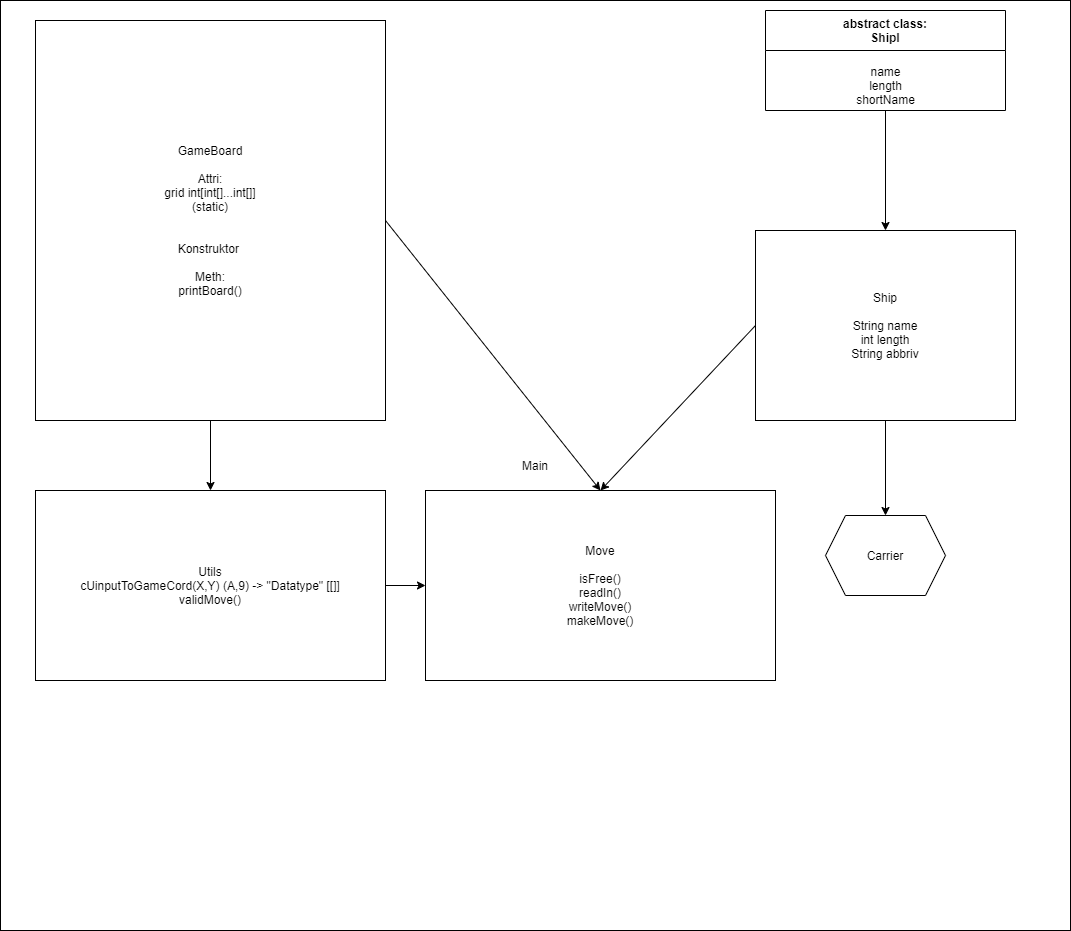

The diagram above was exported from draw.io. Its source (the exported page's mxGraphModel, read from the mxfile embedded in the PNG):
<mxGraphModel dx="1303" dy="645" grid="1" gridSize="10" guides="1" tooltips="1" connect="1" arrows="1" fold="1" page="1" pageScale="1" pageWidth="827" pageHeight="1169" math="0" shadow="0">
  <root>
    <mxCell id="0" />
    <mxCell id="1" parent="0" />
    <mxCell id="4WIgGZTic7nyFNxEPBdx-1" value="Main" style="rounded=0;whiteSpace=wrap;html=1;" parent="1" vertex="1">
      <mxGeometry x="35" y="40" width="1070" height="930" as="geometry" />
    </mxCell>
    <mxCell id="4WIgGZTic7nyFNxEPBdx-2" value="GameBoard&lt;br&gt;&lt;br&gt;Attri:&lt;br&gt;grid int[int[]...int[]]&lt;br&gt;(static)&lt;br&gt;&lt;br&gt;&lt;br&gt;Konstruktor&amp;nbsp;&lt;br&gt;&lt;br&gt;Meth:&lt;br&gt;printBoard()" style="rounded=0;whiteSpace=wrap;html=1;" parent="1" vertex="1">
      <mxGeometry x="70" y="60" width="350" height="400" as="geometry" />
    </mxCell>
    <mxCell id="4WIgGZTic7nyFNxEPBdx-3" value="Ship&lt;br&gt;&lt;br&gt;String name&lt;br&gt;int length&lt;br&gt;String abbriv" style="rounded=0;whiteSpace=wrap;html=1;" parent="1" vertex="1">
      <mxGeometry x="790" y="270" width="260" height="190" as="geometry" />
    </mxCell>
    <mxCell id="4WIgGZTic7nyFNxEPBdx-4" value="Carrier" style="shape=hexagon;perimeter=hexagonPerimeter2;whiteSpace=wrap;html=1;fixedSize=1;" parent="1" vertex="1">
      <mxGeometry x="860" y="555" width="120" height="80" as="geometry" />
    </mxCell>
    <mxCell id="4WIgGZTic7nyFNxEPBdx-5" value="" style="endArrow=classic;html=1;exitX=0.5;exitY=1;exitDx=0;exitDy=0;entryX=0.5;entryY=0;entryDx=0;entryDy=0;" parent="1" source="4WIgGZTic7nyFNxEPBdx-3" target="4WIgGZTic7nyFNxEPBdx-4" edge="1">
      <mxGeometry width="50" height="50" relative="1" as="geometry">
        <mxPoint x="740" y="470" as="sourcePoint" />
        <mxPoint x="790" y="420" as="targetPoint" />
      </mxGeometry>
    </mxCell>
    <mxCell id="4WIgGZTic7nyFNxEPBdx-11" value="Utils&lt;br&gt;cUinputToGameCord(X,Y) (A,9) -&amp;gt; &quot;Datatype&quot; [[]]&lt;br&gt;validMove()&lt;br&gt;" style="rounded=0;whiteSpace=wrap;html=1;" parent="1" vertex="1">
      <mxGeometry x="70" y="530" width="350" height="190" as="geometry" />
    </mxCell>
    <mxCell id="4WIgGZTic7nyFNxEPBdx-12" value="Move&lt;br&gt;&lt;br&gt;isFree()&lt;br&gt;readIn()&lt;br&gt;writeMove()&lt;br&gt;makeMove()" style="rounded=0;whiteSpace=wrap;html=1;" parent="1" vertex="1">
      <mxGeometry x="460" y="530" width="350" height="190" as="geometry" />
    </mxCell>
    <mxCell id="4WIgGZTic7nyFNxEPBdx-13" value="" style="endArrow=classic;html=1;exitX=0.5;exitY=1;exitDx=0;exitDy=0;entryX=0.5;entryY=0;entryDx=0;entryDy=0;" parent="1" source="4WIgGZTic7nyFNxEPBdx-2" target="4WIgGZTic7nyFNxEPBdx-11" edge="1">
      <mxGeometry width="50" height="50" relative="1" as="geometry">
        <mxPoint x="250" y="540" as="sourcePoint" />
        <mxPoint x="300" y="490" as="targetPoint" />
      </mxGeometry>
    </mxCell>
    <mxCell id="4WIgGZTic7nyFNxEPBdx-15" value="" style="endArrow=classic;html=1;exitX=0.5;exitY=1;exitDx=0;exitDy=0;entryX=0.5;entryY=0;entryDx=0;entryDy=0;" parent="1" source="4GG6E7fcVfwjHEtA3-QC-2" target="4WIgGZTic7nyFNxEPBdx-3" edge="1">
      <mxGeometry width="50" height="50" relative="1" as="geometry">
        <mxPoint x="915" y="170" as="sourcePoint" />
        <mxPoint x="919" y="260" as="targetPoint" />
      </mxGeometry>
    </mxCell>
    <mxCell id="4WIgGZTic7nyFNxEPBdx-16" value="" style="endArrow=classic;html=1;exitX=0;exitY=0.5;exitDx=0;exitDy=0;entryX=0.5;entryY=0;entryDx=0;entryDy=0;" parent="1" source="4WIgGZTic7nyFNxEPBdx-3" target="4WIgGZTic7nyFNxEPBdx-12" edge="1">
      <mxGeometry width="50" height="50" relative="1" as="geometry">
        <mxPoint x="255" y="470" as="sourcePoint" />
        <mxPoint x="255" y="520" as="targetPoint" />
      </mxGeometry>
    </mxCell>
    <mxCell id="4WIgGZTic7nyFNxEPBdx-17" value="" style="endArrow=classic;html=1;exitX=1;exitY=0.5;exitDx=0;exitDy=0;entryX=0.5;entryY=0;entryDx=0;entryDy=0;" parent="1" source="4WIgGZTic7nyFNxEPBdx-2" target="4WIgGZTic7nyFNxEPBdx-12" edge="1">
      <mxGeometry width="50" height="50" relative="1" as="geometry">
        <mxPoint x="800" y="375" as="sourcePoint" />
        <mxPoint x="630" y="500" as="targetPoint" />
      </mxGeometry>
    </mxCell>
    <mxCell id="4WIgGZTic7nyFNxEPBdx-18" value="" style="endArrow=classic;html=1;exitX=1;exitY=0.5;exitDx=0;exitDy=0;entryX=0;entryY=0.5;entryDx=0;entryDy=0;" parent="1" source="4WIgGZTic7nyFNxEPBdx-11" target="4WIgGZTic7nyFNxEPBdx-12" edge="1">
      <mxGeometry width="50" height="50" relative="1" as="geometry">
        <mxPoint x="430" y="270" as="sourcePoint" />
        <mxPoint x="645" y="520" as="targetPoint" />
      </mxGeometry>
    </mxCell>
    <mxCell id="4GG6E7fcVfwjHEtA3-QC-2" value="abstract class:&#10;ShipI" style="swimlane;startSize=40;" vertex="1" parent="1">
      <mxGeometry x="800" y="50" width="240" height="100" as="geometry" />
    </mxCell>
    <mxCell id="4GG6E7fcVfwjHEtA3-QC-3" value="name&lt;br&gt;length&lt;br&gt;shortName" style="text;html=1;align=center;verticalAlign=middle;resizable=0;points=[];autosize=1;" vertex="1" parent="1">
      <mxGeometry x="885" y="100" width="70" height="50" as="geometry" />
    </mxCell>
  </root>
</mxGraphModel>